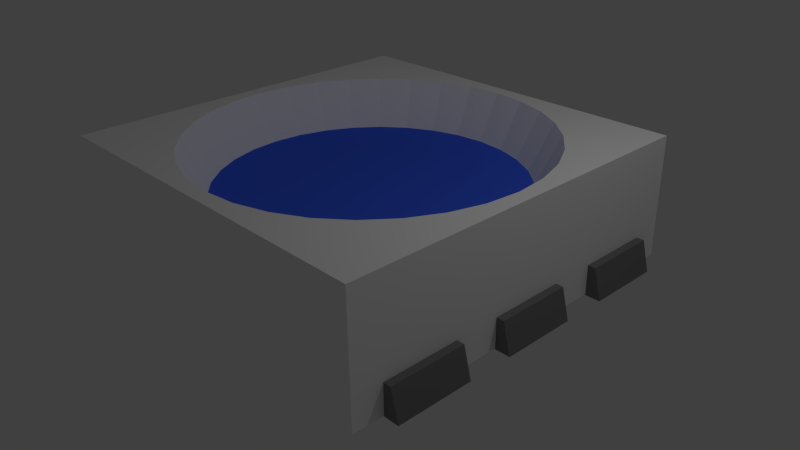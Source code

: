 # Source: WS2812S.blend  (saved by Blender 2.72.0; exported with 4.5.12 LTS)
import bpy
from mathutils import Matrix  # noqa: F401  (used for matrix-valued properties, if any)

bpy.ops.wm.read_factory_settings(use_empty=True)
scene = bpy.context.scene
scene.name = 'Scene'

# ---- collections
col_collection_1 = bpy.data.collections.new('Collection 1'); scene.collection.children.link(col_collection_1)

# ---- materials (node trees are filled in below, after node groups)
mat_led = bpy.data.materials.new('LED')
mat_led.alpha_threshold = 0.0
mat_led.use_transparent_shadow = False
mat_led.preview_render_type = 'CUBE'
mat_led.diffuse_color = (0.05651, 0.1412, 1.0, 1.0)
mat_led.roughness = 0.5
mat_led.specular_intensity = 0.8125
mat_led.line_color = (0.0, 0.0, 0.0, 1.0)
mat_white_plastic = bpy.data.materials.new('White Plastic')
mat_white_plastic.alpha_threshold = 0.0
mat_white_plastic.use_transparent_shadow = False
mat_white_plastic.preview_render_type = 'CUBE'
mat_white_plastic.diffuse_color = (1.0, 1.0, 1.0, 1.0)
mat_white_plastic.roughness = 0.5
mat_white_plastic.specular_intensity = 1.0
mat_white_plastic.line_color = (0.0, 0.0, 0.0, 1.0)
mat_silverpad = bpy.data.materials.new('SilverPad')
mat_silverpad.alpha_threshold = 0.0
mat_silverpad.use_transparent_shadow = False
mat_silverpad.diffuse_color = (0.2036, 0.2036, 0.2036, 1.0)
mat_silverpad.specular_color = (0.1695, 0.1695, 0.1695)
mat_silverpad.roughness = 0.5
mat_silverpad.specular_intensity = 1.0
mat_silverpad.line_color = (0.0, 0.0, 0.0, 1.0)

# ---- material node trees

# ---- world
world_world = bpy.data.worlds.new('World'); scene.world = world_world
world_world.color = (0.05088, 0.05088, 0.05088)
world_world.use_sun_shadow = False
world_world.sun_shadow_jitter_overblur = 0.0
world_world.cycles.sampling_method = 'MANUAL'
world_world.cycles.sample_map_resolution = 256

# ---- cameras
cam_camera = bpy.data.cameras.new('Camera')
cam_camera.clip_end = 100.0
cam_camera.lens = 35.0
cam_camera.sensor_width = 32.0
cam_camera.sensor_height = 18.0
cam_camera.ortho_scale = 7.314
cam_camera.dof.focus_distance = 0.0
cam_camera.dof.aperture_fstop = 128.0

# ---- lights
light_lamp = bpy.data.lights.new('Lamp', 'POINT')
light_lamp.transmission_factor = 0.0
light_lamp.cutoff_distance = 30.0
light_lamp.energy = 100.0
light_lamp.shadow_buffer_clip_start = 1.001
light_lamp.shadow_soft_size = 0.1
light_lamp.shadow_maximum_resolution = 0.006
light_lamp.use_absolute_resolution = True
light_lamp.cycles.use_multiple_importance_sampling = False

# ---- meshes
me_cube_003 = bpy.data.meshes.new('Cube.003')
me_cube_003.from_pydata([(2.5, 2.5, 1.62), (2.5, 2.5, 0.01), (-2.5, 2.5, 0.01), (-2.5, 2.5, 1.62), (2.31, 2.126e-06, 1.62), (2.5, -2.5, 1.62), (-2.31, 4.182e-06, 1.62), (-2.266, 0.4507, 1.62), (-2.134, 0.884, 1.62), (-1.921, 1.283, 1.62), (-1.633, 1.633, 1.62), (-1.283, 1.921, 1.62), (-0.884, 2.134, 1.62), (-0.4507, 2.266, 1.62), (4.404e-08, 2.31, 1.62), (0.4507, 2.266, 1.62), (0.884, 2.134, 1.62), (1.283, 1.921, 1.62), (1.633, 1.633, 1.62), (1.921, 1.283, 1.62), (2.134, 0.884, 1.62), (2.266, 0.4507, 1.62), (2.5, -2.5, 0.01), (2.5, -2.1, 0.01), (2.5, -2.1, 0.4), (2.5, -1.1, 0.4), (2.5, -1.1, 0.01), (2.5, -0.5, 0.01), (2.5, -0.5, 0.4), (2.5, 0.5, 0.4), (2.5, 0.5, 0.01), (2.5, 1.1, 0.01), (2.5, 1.1, 0.4), (2.5, 2.1, 0.4), (2.5, 2.1, 0.01), (1.7, 2.1, 0.01), (1.7, 1.1, 0.01), (1.7, 0.5, 0.01), (1.7, -0.5, 0.01), (1.7, -1.1, 0.01), (1.7, -2.1, 0.01), (-2.5, -2.5, 0.01), (-2.5, -2.1, 0.01), (-1.7, -2.1, 0.01), (-1.7, -1.1, 0.01), (-2.5, -1.1, 0.01), (-2.5, -0.5, 0.01), (-1.7, -0.5, 0.01), (-1.7, 0.5, 0.01), (-2.5, 0.5, 0.01), (-2.5, 1.1, 0.01), (-1.7, 1.1, 0.01), (-1.7, 2.1, 0.01), (-2.5, 2.1, 0.01), (-2.5, 2.1, 0.4), (-2.5, 1.1, 0.4), (-2.5, 0.5, 0.4), (-2.5, -0.5, 0.4), (-2.5, -1.1, 0.4), (-2.5, -2.1, 0.4), (-2.5, -2.5, 1.62), (1.962, 0.3902, 1.0), (2.0, 2.206e-06, 1.0), (-7.087e-07, -2.31, 1.62), (-0.4507, -2.266, 1.62), (-0.884, -2.134, 1.62), (-1.283, -1.921, 1.62), (-1.633, -1.633, 1.62), (-1.921, -1.283, 1.62), (-2.134, -0.884, 1.62), (-2.266, -0.4507, 1.62), (2.266, -0.4507, 1.62), (2.134, -0.884, 1.62), (1.921, -1.283, 1.62), (1.633, -1.633, 1.62), (1.283, -1.921, 1.62), (0.884, -2.134, 1.62), (0.4507, -2.266, 1.62), (-2.0, 3.986e-06, 1.0), (-1.962, 0.3902, 1.0), (-1.848, 0.7654, 1.0), (-1.663, 1.111, 1.0), (-1.414, 1.414, 1.0), (-1.111, 1.663, 1.0), (-0.7654, 1.848, 1.0), (-0.3902, 1.962, 1.0), (5.662e-08, 2.0, 1.0), (0.3902, 1.962, 1.0), (0.7654, 1.848, 1.0), (1.111, 1.663, 1.0), (1.414, 1.414, 1.0), (1.663, 1.111, 1.0), (1.848, 0.7654, 1.0), (2.6, -2.1, 0.4), (1.7, -2.1, 0.0), (2.7, -2.1, 0.0), (2.6, -1.1, 0.4), (2.7, -1.1, 0.0), (1.7, -1.1, 0.0), (2.6, -0.5, 0.4), (1.7, -0.5, 0.0), (2.7, -0.5, 0.0), (2.6, 0.5, 0.4), (2.7, 0.5, 0.0), (1.7, 0.5, 0.0), (2.6, 1.1, 0.4), (1.7, 1.1, 0.0), (2.7, 1.1, 0.0), (2.6, 2.1, 0.4), (2.7, 2.1, 0.0), (1.7, 2.1, 0.0), (-1.7, -2.1, 0.0), (-1.7, -1.1, 0.0), (-1.7, 1.1, 0.0), (-1.7, 2.1, 0.0), (-2.6, 2.1, 0.4), (-2.6, 1.1, 0.4), (-2.6, -1.1, 0.4), (-2.6, -2.1, 0.4), (1.962, -0.3902, 1.0), (-1.962, -0.3902, 1.0), (-1.848, -0.7654, 1.0), (-1.663, -1.111, 1.0), (-1.414, -1.414, 1.0), (-1.111, -1.663, 1.0), (-0.7654, -1.848, 1.0), (-0.3902, -1.962, 1.0), (-5.951e-07, -2.0, 1.0), (0.3902, -1.962, 1.0), (0.7654, -1.848, 1.0), (1.111, -1.663, 1.0), (1.414, -1.414, 1.0), (1.663, -1.111, 1.0), (1.848, -0.7654, 1.0), (-2.7, -2.1, 0.0), (-2.7, -1.1, 0.0), (-2.7, 1.1, 0.0), (-2.7, 2.1, 0.0), (-1.7, -0.5, 0.0), (-1.7, 0.5, 0.0), (-2.6, -0.5, 0.4), (-2.7, -0.5, 0.0), (-2.7, 0.5, 0.0), (-2.6, 0.5, 0.4)], [], [(0, 1, 2, 3), (4, 5, 0, 3, 6, 7, 8, 9, 10, 11, 12, 13, 14, 15, 16, 17, 18, 19, 20, 21), (1, 0, 5, 22, 23, 24, 25, 26, 27, 28, 29, 30, 31, 32, 33, 34), (2, 1, 34, 35, 36, 31, 30, 37, 38, 27, 26, 39, 40, 23, 22, 41, 42, 43, 44, 45, 46, 47, 48, 49, 50, 51, 52, 53), (3, 2, 53, 54, 55, 50, 49, 56, 57, 46, 45, 58, 59, 42, 41, 60), (4, 21, 61, 62), (63, 64, 65, 66, 67, 68, 69, 70, 6, 3, 60, 5, 4, 71, 72, 73, 74, 75, 76, 77), (7, 6, 78, 79), (8, 7, 79, 80), (9, 8, 80, 81), (10, 9, 81, 82), (11, 10, 82, 83), (12, 11, 83, 84), (13, 12, 84, 85), (14, 13, 85, 86), (15, 14, 86, 87), (16, 15, 87, 88), (17, 16, 88, 89), (18, 17, 89, 90), (19, 18, 90, 91), (20, 19, 91, 92), (21, 20, 92, 61), (22, 5, 60, 41), (93, 24, 23, 40, 94, 95), (24, 93, 96, 25), (25, 96, 97, 98, 39, 26), (99, 28, 27, 38, 100, 101), (28, 99, 102, 29), (29, 102, 103, 104, 37, 30), (105, 32, 31, 36, 106, 107), (32, 105, 108, 33), (33, 108, 109, 110, 35, 34), (35, 110, 106, 36), (37, 104, 100, 38), (39, 98, 94, 40), (43, 111, 112, 44), (51, 113, 114, 52), (54, 115, 116, 55), (55, 116, 136, 113, 51, 50), (58, 45, 44, 112, 135, 117), (58, 117, 118, 59), (134, 111, 43, 42, 59, 118), (71, 4, 62, 119), (86, 85, 84, 83, 82, 81, 80, 79, 78, 120, 121, 122, 123, 124, 125, 126, 127, 128, 129, 130, 131, 132, 133, 119, 62, 61, 92, 91, 90, 89, 88, 87), (63, 77, 128, 127), (64, 63, 127, 126), (65, 64, 126, 125), (66, 65, 125, 124), (67, 66, 124, 123), (68, 67, 123, 122), (69, 68, 122, 121), (70, 69, 121, 120), (6, 70, 120, 78), (72, 71, 119, 133), (73, 72, 133, 132), (74, 73, 132, 131), (75, 74, 131, 130), (76, 75, 130, 129), (77, 76, 129, 128), (96, 93, 95, 97), (94, 98, 97, 95), (102, 99, 101, 103), (100, 104, 103, 101), (108, 105, 107, 109), (106, 110, 109, 107), (112, 111, 134, 135), (114, 113, 136, 137), (54, 53, 52, 114, 137, 115), (116, 115, 137, 136), (118, 117, 135, 134), (47, 138, 139, 48), (57, 140, 141, 138, 47, 46), (139, 138, 141, 142), (143, 56, 49, 48, 139, 142), (56, 143, 140, 57), (140, 143, 142, 141)])
me_cube_003.polygons.foreach_set('material_index', [1, 1, 1, 1, 1, 1, 1, 1, 1, 1, 1, 1, 1, 1, 1, 1, 1, 1, 1, 1, 1, 1, 1, 2, 2, 2, 2, 2, 2, 2, 2, 2, 2, 2, 2, 2, 2, 2, 2, 2, 2, 2, 1, 0, 1, 1, 1, 1, 1, 1, 1, 1, 1, 1, 1, 1, 1, 1, 1, 2, 2, 2, 2, 2, 2, 2, 2, 2, 2, 2, 2, 2, 2, 2, 2, 2])
me_cube_003.materials.append(mat_led)
me_cube_003.materials.append(mat_white_plastic)
me_cube_003.materials.append(mat_silverpad)
me_cube_003.use_remesh_preserve_volume = False
me_cube_003.use_remesh_preserve_attributes = False
me_cube_003.use_mirror_vertex_groups = False
me_cube_003.update()

# ---- objects
ob_cube = bpy.data.objects.new('Cube', me_cube_003)
ob_lamp = bpy.data.objects.new('Lamp', light_lamp)
ob_camera = bpy.data.objects.new('Camera', cam_camera)

# ---- transforms, parenting, visibility, modifiers, constraints
ob_cube.location = (0.0, 0.0, 0.0)
ob_cube.lock_rotations_4d = False
ob_cube.empty_display_type = 'ARROWS'
ob_cube.lineart.crease_threshold = 0.0
ob_lamp.location = (4.076, 1.005, 5.904)
ob_lamp.rotation_euler = (0.6503, 0.05522, 1.866)
ob_lamp.lock_rotations_4d = False
ob_lamp.empty_display_type = 'ARROWS'
ob_lamp.color = (0.0, 0.0, 0.0, 0.0)
ob_lamp.lineart.crease_threshold = 0.0
ob_camera.location = (7.481, -6.508, 5.344)
ob_camera.rotation_euler = (1.109, 0.01082, 0.8149)
ob_camera.lock_rotations_4d = False
ob_camera.empty_display_type = 'ARROWS'
ob_camera.color = (0.0, 0.0, 0.0, 0.0)
ob_camera.display_type = 'WIRE'
ob_camera.lineart.crease_threshold = 0.0

# ---- collection membership
col_collection_1.objects.link(ob_cube)
col_collection_1.objects.link(ob_lamp)
col_collection_1.objects.link(ob_camera)

# ---- scene / render settings (as saved in the file)
scene.camera = ob_camera
scene.frame_start = 1; scene.frame_end = 250; scene.frame_set(0)
scene.render.engine = 'BLENDER_EEVEE_NEXT'
scene.render.resolution_percentage = 50
scene.render.dither_intensity = 0.0
scene.cycles.use_denoising = False
scene.cycles.samples = 10
scene.cycles.sampling_pattern = 'TABULATED_SOBOL'
scene.cycles.light_sampling_threshold = 0.0
scene.cycles.use_adaptive_sampling = False
scene.cycles.use_light_tree = False
scene.cycles.blur_glossy = 0.0
scene.cycles.volume_bounces = 1
scene.cycles.pixel_filter_type = 'GAUSSIAN'
scene.cycles.sample_clamp_indirect = 0.0
scene.view_settings.view_transform = 'Standard'
scene.unit_settings.scale_length = 0.001
bpy.context.view_layer.update()
